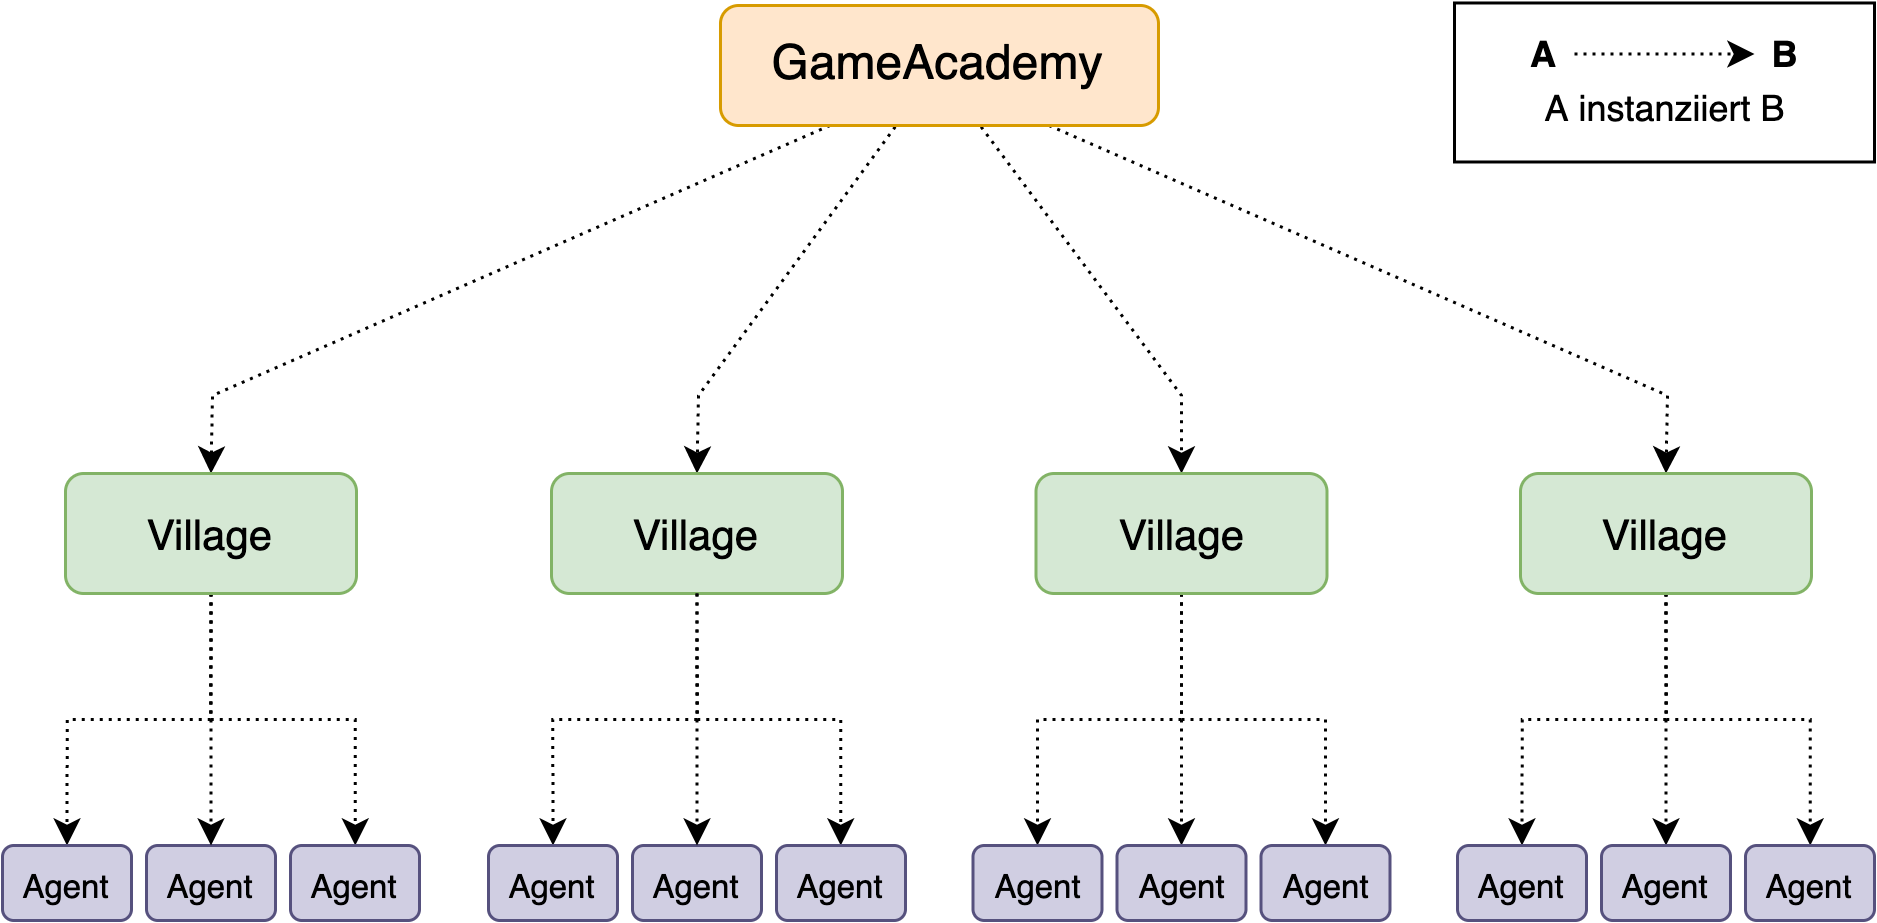

The diagram above was exported from draw.io. Its source (the exported page's mxGraphModel, read from the mxfile embedded in the PNG):
<mxGraphModel dx="1694" dy="921" grid="0" gridSize="10" guides="1" tooltips="1" connect="1" arrows="1" fold="1" page="1" pageScale="1" pageWidth="827" pageHeight="1169" math="0" shadow="0">
  <root>
    <mxCell id="0" />
    <mxCell id="1" parent="0" />
    <mxCell id="2" style="rounded=0;orthogonalLoop=1;jettySize=auto;html=1;exitX=0.595;exitY=1.011;exitDx=0;exitDy=0;dashed=1;dashPattern=1 2;entryX=0.5;entryY=0;entryDx=0;entryDy=0;exitPerimeter=0;" edge="1" source="6" target="10" parent="1">
      <mxGeometry relative="1" as="geometry">
        <Array as="points">
          <mxPoint x="494" y="200" />
        </Array>
      </mxGeometry>
    </mxCell>
    <mxCell id="3" style="rounded=0;orthogonalLoop=1;jettySize=auto;html=1;exitX=0.399;exitY=1.011;exitDx=0;exitDy=0;entryX=0.5;entryY=0;entryDx=0;entryDy=0;dashed=1;dashPattern=1 2;exitPerimeter=0;" edge="1" source="6" target="16" parent="1">
      <mxGeometry relative="1" as="geometry">
        <Array as="points">
          <mxPoint x="333" y="200" />
        </Array>
      </mxGeometry>
    </mxCell>
    <mxCell id="4" style="rounded=0;orthogonalLoop=1;jettySize=auto;html=1;exitX=0.25;exitY=1;exitDx=0;exitDy=0;dashed=1;dashPattern=1 2;entryX=0.5;entryY=0;entryDx=0;entryDy=0;" edge="1" source="6" target="20" parent="1">
      <mxGeometry relative="1" as="geometry">
        <Array as="points">
          <mxPoint x="171" y="200" />
        </Array>
      </mxGeometry>
    </mxCell>
    <mxCell id="5" style="edgeStyle=none;rounded=0;orthogonalLoop=1;jettySize=auto;html=1;exitX=0.75;exitY=1;exitDx=0;exitDy=0;entryX=0.5;entryY=0;entryDx=0;entryDy=0;dashed=1;dashPattern=1 2;" edge="1" source="6" target="15" parent="1">
      <mxGeometry relative="1" as="geometry">
        <Array as="points">
          <mxPoint x="656" y="200" />
        </Array>
      </mxGeometry>
    </mxCell>
    <mxCell id="6" value="&lt;div&gt;&lt;font style=&quot;font-size: 16px&quot;&gt;GameAcademy&lt;/font&gt;&lt;/div&gt;" style="rounded=1;whiteSpace=wrap;html=1;fillColor=#ffe6cc;strokeColor=#d79b00;align=center;" vertex="1" parent="1">
      <mxGeometry x="340.33" y="70" width="146" height="40" as="geometry" />
    </mxCell>
    <mxCell id="7" style="edgeStyle=orthogonalEdgeStyle;rounded=0;orthogonalLoop=1;jettySize=auto;html=1;exitX=0.5;exitY=1;exitDx=0;exitDy=0;dashed=1;dashPattern=1 2;" edge="1" source="10" target="31" parent="1">
      <mxGeometry relative="1" as="geometry" />
    </mxCell>
    <mxCell id="8" style="edgeStyle=orthogonalEdgeStyle;rounded=0;orthogonalLoop=1;jettySize=auto;html=1;exitX=0.5;exitY=1;exitDx=0;exitDy=0;entryX=0.5;entryY=0;entryDx=0;entryDy=0;dashed=1;dashPattern=1 2;" edge="1" source="10" target="29" parent="1">
      <mxGeometry relative="1" as="geometry" />
    </mxCell>
    <mxCell id="9" style="edgeStyle=orthogonalEdgeStyle;rounded=0;orthogonalLoop=1;jettySize=auto;html=1;exitX=0.5;exitY=1;exitDx=0;exitDy=0;entryX=0.5;entryY=0;entryDx=0;entryDy=0;dashed=1;dashPattern=1 2;" edge="1" source="10" target="30" parent="1">
      <mxGeometry relative="1" as="geometry" />
    </mxCell>
    <mxCell id="10" value="&lt;font style=&quot;font-size: 14px&quot;&gt;Village&lt;/font&gt;" style="rounded=1;whiteSpace=wrap;html=1;fillColor=#d5e8d4;strokeColor=#82b366;" vertex="1" parent="1">
      <mxGeometry x="445.5" y="226" width="97" height="40" as="geometry" />
    </mxCell>
    <mxCell id="11" value="&lt;font style=&quot;font-size: 11px&quot;&gt;Agent&lt;/font&gt;" style="rounded=1;whiteSpace=wrap;html=1;fillColor=#d0cee2;strokeColor=#56517e;" vertex="1" parent="1">
      <mxGeometry x="149" y="350" width="43" height="25" as="geometry" />
    </mxCell>
    <mxCell id="12" style="edgeStyle=orthogonalEdgeStyle;rounded=0;orthogonalLoop=1;jettySize=auto;html=1;exitX=0.5;exitY=1;exitDx=0;exitDy=0;entryX=0.5;entryY=0;entryDx=0;entryDy=0;dashed=1;dashPattern=1 2;" edge="1" source="15" target="32" parent="1">
      <mxGeometry relative="1" as="geometry" />
    </mxCell>
    <mxCell id="13" style="edgeStyle=orthogonalEdgeStyle;rounded=0;orthogonalLoop=1;jettySize=auto;html=1;exitX=0.5;exitY=1;exitDx=0;exitDy=0;entryX=0.5;entryY=0;entryDx=0;entryDy=0;dashed=1;dashPattern=1 2;" edge="1" source="15" target="34" parent="1">
      <mxGeometry relative="1" as="geometry" />
    </mxCell>
    <mxCell id="14" style="edgeStyle=orthogonalEdgeStyle;rounded=0;orthogonalLoop=1;jettySize=auto;html=1;exitX=0.5;exitY=1;exitDx=0;exitDy=0;dashed=1;dashPattern=1 2;" edge="1" source="15" target="33" parent="1">
      <mxGeometry relative="1" as="geometry" />
    </mxCell>
    <mxCell id="15" value="&lt;font style=&quot;font-size: 14px&quot;&gt;Village&lt;/font&gt;" style="rounded=1;whiteSpace=wrap;html=1;fillColor=#d5e8d4;strokeColor=#82b366;" vertex="1" parent="1">
      <mxGeometry x="607" y="226" width="97" height="40" as="geometry" />
    </mxCell>
    <mxCell id="16" value="&lt;font style=&quot;font-size: 14px&quot;&gt;Village&lt;/font&gt;" style="rounded=1;whiteSpace=wrap;html=1;fillColor=#d5e8d4;strokeColor=#82b366;" vertex="1" parent="1">
      <mxGeometry x="284" y="226" width="97" height="40" as="geometry" />
    </mxCell>
    <mxCell id="17" style="edgeStyle=orthogonalEdgeStyle;rounded=0;orthogonalLoop=1;jettySize=auto;html=1;exitX=0.5;exitY=1;exitDx=0;exitDy=0;entryX=0.5;entryY=0;entryDx=0;entryDy=0;dashed=1;dashPattern=1 2;" edge="1" source="20" target="11" parent="1">
      <mxGeometry relative="1" as="geometry" />
    </mxCell>
    <mxCell id="18" style="edgeStyle=orthogonalEdgeStyle;rounded=0;orthogonalLoop=1;jettySize=auto;html=1;exitX=0.5;exitY=1;exitDx=0;exitDy=0;dashed=1;dashPattern=1 2;" edge="1" source="20" target="21" parent="1">
      <mxGeometry relative="1" as="geometry" />
    </mxCell>
    <mxCell id="19" style="edgeStyle=orthogonalEdgeStyle;rounded=0;orthogonalLoop=1;jettySize=auto;html=1;exitX=0.5;exitY=1;exitDx=0;exitDy=0;entryX=0.5;entryY=0;entryDx=0;entryDy=0;dashed=1;dashPattern=1 2;" edge="1" source="20" target="22" parent="1">
      <mxGeometry relative="1" as="geometry" />
    </mxCell>
    <mxCell id="20" value="&lt;font style=&quot;font-size: 14px&quot;&gt;Village&lt;/font&gt;" style="rounded=1;whiteSpace=wrap;html=1;fillColor=#d5e8d4;strokeColor=#82b366;" vertex="1" parent="1">
      <mxGeometry x="122" y="226" width="97" height="40" as="geometry" />
    </mxCell>
    <mxCell id="21" value="&lt;font style=&quot;font-size: 11px&quot;&gt;Agent&lt;/font&gt;" style="rounded=1;whiteSpace=wrap;html=1;fillColor=#d0cee2;strokeColor=#56517e;" vertex="1" parent="1">
      <mxGeometry x="197" y="350" width="43" height="25" as="geometry" />
    </mxCell>
    <mxCell id="22" value="&lt;font style=&quot;font-size: 11px&quot;&gt;Agent&lt;/font&gt;" style="rounded=1;whiteSpace=wrap;html=1;fillColor=#d0cee2;strokeColor=#56517e;" vertex="1" parent="1">
      <mxGeometry x="101" y="350" width="43" height="25" as="geometry" />
    </mxCell>
    <mxCell id="23" value="&lt;font style=&quot;font-size: 11px&quot;&gt;Agent&lt;/font&gt;" style="rounded=1;whiteSpace=wrap;html=1;fillColor=#d0cee2;strokeColor=#56517e;" vertex="1" parent="1">
      <mxGeometry x="311" y="350" width="43" height="25" as="geometry" />
    </mxCell>
    <mxCell id="24" style="edgeStyle=orthogonalEdgeStyle;rounded=0;orthogonalLoop=1;jettySize=auto;html=1;exitX=0.5;exitY=1;exitDx=0;exitDy=0;entryX=0.5;entryY=0;entryDx=0;entryDy=0;dashed=1;dashPattern=1 2;" edge="1" target="23" parent="1">
      <mxGeometry relative="1" as="geometry">
        <mxPoint x="332.5" y="281" as="sourcePoint" />
      </mxGeometry>
    </mxCell>
    <mxCell id="25" style="edgeStyle=orthogonalEdgeStyle;rounded=0;orthogonalLoop=1;jettySize=auto;html=1;exitX=0.5;exitY=1;exitDx=0;exitDy=0;dashed=1;dashPattern=1 2;" edge="1" source="16" target="27" parent="1">
      <mxGeometry relative="1" as="geometry">
        <mxPoint x="333" y="281" as="sourcePoint" />
      </mxGeometry>
    </mxCell>
    <mxCell id="26" style="edgeStyle=orthogonalEdgeStyle;rounded=0;orthogonalLoop=1;jettySize=auto;html=1;exitX=0.5;exitY=1;exitDx=0;exitDy=0;entryX=0.5;entryY=0;entryDx=0;entryDy=0;dashed=1;dashPattern=1 2;" edge="1" source="16" target="28" parent="1">
      <mxGeometry relative="1" as="geometry">
        <mxPoint x="332.5" y="281" as="sourcePoint" />
      </mxGeometry>
    </mxCell>
    <mxCell id="27" value="&lt;font style=&quot;font-size: 11px&quot;&gt;Agent&lt;/font&gt;" style="rounded=1;whiteSpace=wrap;html=1;fillColor=#d0cee2;strokeColor=#56517e;" vertex="1" parent="1">
      <mxGeometry x="359" y="350" width="43" height="25" as="geometry" />
    </mxCell>
    <mxCell id="28" value="&lt;font style=&quot;font-size: 11px&quot;&gt;Agent&lt;/font&gt;" style="rounded=1;whiteSpace=wrap;html=1;fillColor=#d0cee2;strokeColor=#56517e;" vertex="1" parent="1">
      <mxGeometry x="263" y="350" width="43" height="25" as="geometry" />
    </mxCell>
    <mxCell id="29" value="&lt;font style=&quot;font-size: 11px&quot;&gt;Agent&lt;/font&gt;" style="rounded=1;whiteSpace=wrap;html=1;fillColor=#d0cee2;strokeColor=#56517e;" vertex="1" parent="1">
      <mxGeometry x="472.50000000000006" y="350" width="43" height="25" as="geometry" />
    </mxCell>
    <mxCell id="30" value="&lt;font style=&quot;font-size: 11px&quot;&gt;Agent&lt;/font&gt;" style="rounded=1;whiteSpace=wrap;html=1;fillColor=#d0cee2;strokeColor=#56517e;" vertex="1" parent="1">
      <mxGeometry x="520.5" y="350" width="43" height="25" as="geometry" />
    </mxCell>
    <mxCell id="31" value="&lt;font style=&quot;font-size: 11px&quot;&gt;Agent&lt;/font&gt;" style="rounded=1;whiteSpace=wrap;html=1;fillColor=#d0cee2;strokeColor=#56517e;" vertex="1" parent="1">
      <mxGeometry x="424.50000000000006" y="350" width="43" height="25" as="geometry" />
    </mxCell>
    <mxCell id="32" value="&lt;font style=&quot;font-size: 11px&quot;&gt;Agent&lt;/font&gt;" style="rounded=1;whiteSpace=wrap;html=1;fillColor=#d0cee2;strokeColor=#56517e;" vertex="1" parent="1">
      <mxGeometry x="634" y="350" width="43" height="25" as="geometry" />
    </mxCell>
    <mxCell id="33" value="&lt;font style=&quot;font-size: 11px&quot;&gt;Agent&lt;/font&gt;" style="rounded=1;whiteSpace=wrap;html=1;fillColor=#d0cee2;strokeColor=#56517e;" vertex="1" parent="1">
      <mxGeometry x="682" y="350" width="43" height="25" as="geometry" />
    </mxCell>
    <mxCell id="34" value="&lt;font style=&quot;font-size: 11px&quot;&gt;Agent&lt;/font&gt;" style="rounded=1;whiteSpace=wrap;html=1;fillColor=#d0cee2;strokeColor=#56517e;" vertex="1" parent="1">
      <mxGeometry x="586" y="350" width="43" height="25" as="geometry" />
    </mxCell>
    <mxCell id="35" value="" style="rounded=0;whiteSpace=wrap;html=1;fontSize=12;align=center;" vertex="1" parent="1">
      <mxGeometry x="585" y="69.16" width="140" height="53" as="geometry" />
    </mxCell>
    <mxCell id="36" value="A" style="text;html=1;strokeColor=none;fillColor=none;align=center;verticalAlign=middle;whiteSpace=wrap;rounded=0;fontSize=12;fontStyle=1" vertex="1" parent="1">
      <mxGeometry x="605" y="76.16" width="20" height="20" as="geometry" />
    </mxCell>
    <mxCell id="37" value="B" style="text;html=1;align=center;verticalAlign=middle;resizable=0;points=[];autosize=1;fontSize=12;fontStyle=1" vertex="1" parent="1">
      <mxGeometry x="685" y="76.16" width="20" height="20" as="geometry" />
    </mxCell>
    <mxCell id="38" value="" style="endArrow=classic;html=1;dashed=1;dashPattern=1 2;fontSize=12;exitX=1;exitY=0.5;exitDx=0;exitDy=0;" edge="1" source="36" target="37" parent="1">
      <mxGeometry width="50" height="50" relative="1" as="geometry">
        <mxPoint x="25" y="293.16" as="sourcePoint" />
        <mxPoint x="675" y="85.16" as="targetPoint" />
      </mxGeometry>
    </mxCell>
    <mxCell id="39" value="A instanziiert B" style="text;html=1;align=center;verticalAlign=middle;resizable=0;points=[];autosize=1;fontSize=12;" vertex="1" parent="1">
      <mxGeometry x="610" y="94.16" width="90" height="20" as="geometry" />
    </mxCell>
    <mxCell id="40" style="edgeStyle=orthogonalEdgeStyle;rounded=0;orthogonalLoop=1;jettySize=auto;html=1;exitX=0.5;exitY=1;exitDx=0;exitDy=0;startArrow=none;startFill=0;endArrow=classic;endFill=1;fontSize=11;" edge="1" source="35" target="35" parent="1">
      <mxGeometry relative="1" as="geometry" />
    </mxCell>
  </root>
</mxGraphModel>